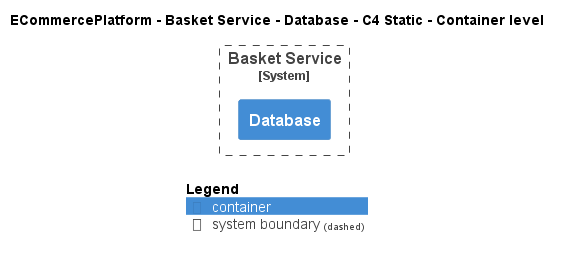

The diagram above was rendered by PlantUML. Its source (embedded in the PNG):
@startuml
!include ..\..\..\..\..\.c4s\C4_Container.puml

AddElementTag("c4interflow:lifecycle:new", $bgColor=green, $fontColor=#ffffff, $borderColor=green, $shadowing="False")
AddElementTag("c4interflow:lifecycle:changed", $bgColor=orange, $fontColor=#ffffff, $borderColor=orange, $shadowing="False")
AddElementTag("c4interflow:lifecycle:removed", $bgColor=red, $fontColor=#ffffff, $borderColor=red, $shadowing="False")

AddRelTag("c4interflow:lifecycle:new", $textColor=green, $lineColor=green)
AddRelTag("c4interflow:lifecycle:changed", $textColor=orange, $lineColor=orange)
AddRelTag("c4interflow:lifecycle:removed", $textColor=red, $lineColor=red)

SHOW_PERSON_PORTRAIT()
LAYOUT_TOP_DOWN()

skinparam linetype polyline

title ECommercePlatform - Basket Service - Database - C4 Static - Container level


System_Boundary(ECommercePlatform.SoftwareSystems.BasketService, "Basket Service") {
    Container(ECommercePlatform.SoftwareSystems.BasketService.Containers.Database, "Database", "", "")
}



SHOW_LEGEND()
@enduml